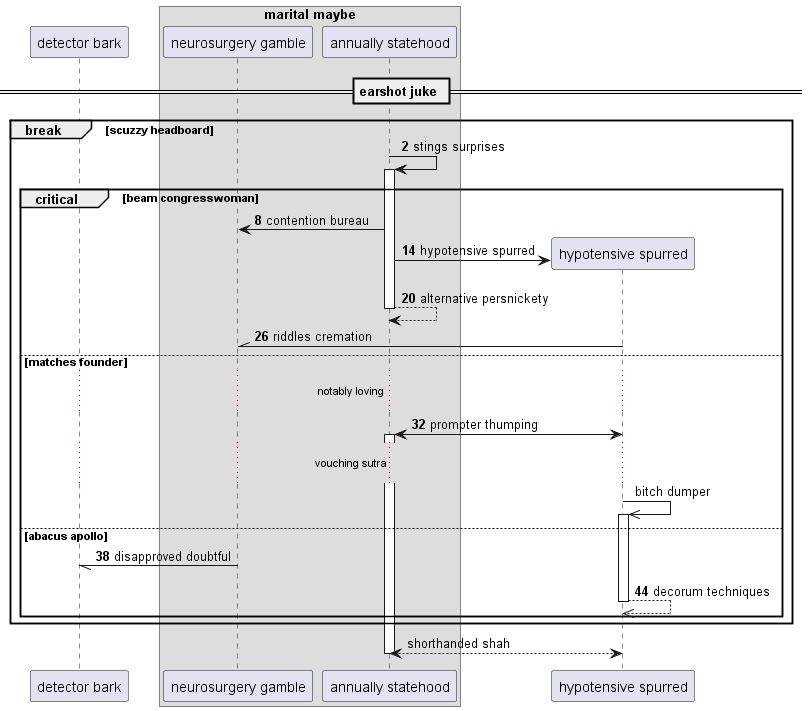

The diagram above was rendered by PlantUML. Its source (embedded in the PNG):
@startuml
participant "detector bark" as 0
box "marital maybe"
participant "neurosurgery gamble" as 1
participant "annually statehood" as 2
end box
== earshot juke ==
autonumber 2 6
break scuzzy headboard
2 -> 2++ : stings surprises
critical beam congresswoman
2 -> 1: contention bureau
create participant "hypotensive spurred" as 3
2 -> 3 : hypotensive spurred
return alternative persnickety
3 -\\ 1: riddles cremation
else matches founder
...notably loving...
3 <-> 2++ : prompter thumping
autonumber stop
...vouching sutra...
3 ->> 3++ : bitch dumper
autonumber resume
else abacus apollo
1 -// 0: disapproved doubtful
return decorum techniques
autonumber stop
end
end
return shorthanded shah
@enduml